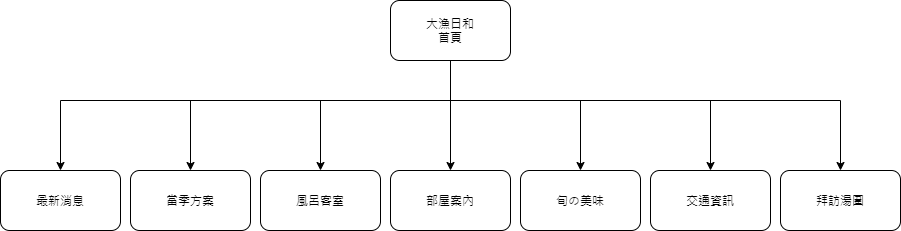

The diagram above was exported from draw.io. Its source (the exported page's mxGraphModel, read from the mxfile embedded in the PNG):
<mxGraphModel dx="2076" dy="644" grid="1" gridSize="10" guides="1" tooltips="1" connect="1" arrows="1" fold="1" page="1" pageScale="1" pageWidth="827" pageHeight="1169" math="0" shadow="0">
  <root>
    <mxCell id="0" />
    <mxCell id="1" parent="0" />
    <mxCell id="Z2QaKc-ogft4HTa3akGF-2" style="edgeStyle=orthogonalEdgeStyle;rounded=0;orthogonalLoop=1;jettySize=auto;html=1;exitX=0.5;exitY=1;exitDx=0;exitDy=0;entryX=0.5;entryY=0;entryDx=0;entryDy=0;" edge="1" parent="1" source="Z2QaKc-ogft4HTa3akGF-1" target="Z2QaKc-ogft4HTa3akGF-3">
      <mxGeometry relative="1" as="geometry">
        <mxPoint x="60" y="160" as="targetPoint" />
        <Array as="points">
          <mxPoint x="250" y="130" />
          <mxPoint x="-140" y="130" />
        </Array>
      </mxGeometry>
    </mxCell>
    <mxCell id="Z2QaKc-ogft4HTa3akGF-4" style="edgeStyle=orthogonalEdgeStyle;rounded=0;orthogonalLoop=1;jettySize=auto;html=1;exitX=0.5;exitY=1;exitDx=0;exitDy=0;entryX=0.5;entryY=0;entryDx=0;entryDy=0;" edge="1" parent="1" source="Z2QaKc-ogft4HTa3akGF-1" target="Z2QaKc-ogft4HTa3akGF-5">
      <mxGeometry relative="1" as="geometry">
        <mxPoint x="160" y="200" as="targetPoint" />
        <Array as="points">
          <mxPoint x="250" y="130" />
          <mxPoint x="-10" y="130" />
        </Array>
      </mxGeometry>
    </mxCell>
    <mxCell id="Z2QaKc-ogft4HTa3akGF-8" style="edgeStyle=orthogonalEdgeStyle;rounded=0;orthogonalLoop=1;jettySize=auto;html=1;exitX=0.5;exitY=1;exitDx=0;exitDy=0;entryX=0.5;entryY=0;entryDx=0;entryDy=0;" edge="1" parent="1" source="Z2QaKc-ogft4HTa3akGF-1" target="Z2QaKc-ogft4HTa3akGF-6">
      <mxGeometry relative="1" as="geometry">
        <Array as="points">
          <mxPoint x="250" y="130" />
          <mxPoint x="120" y="130" />
        </Array>
      </mxGeometry>
    </mxCell>
    <mxCell id="Z2QaKc-ogft4HTa3akGF-9" style="edgeStyle=orthogonalEdgeStyle;rounded=0;orthogonalLoop=1;jettySize=auto;html=1;exitX=0.5;exitY=1;exitDx=0;exitDy=0;entryX=0.5;entryY=0;entryDx=0;entryDy=0;" edge="1" parent="1" source="Z2QaKc-ogft4HTa3akGF-1" target="Z2QaKc-ogft4HTa3akGF-7">
      <mxGeometry relative="1" as="geometry">
        <Array as="points">
          <mxPoint x="250" y="120" />
          <mxPoint x="250" y="120" />
        </Array>
      </mxGeometry>
    </mxCell>
    <mxCell id="Z2QaKc-ogft4HTa3akGF-13" style="edgeStyle=orthogonalEdgeStyle;rounded=0;orthogonalLoop=1;jettySize=auto;html=1;exitX=0.5;exitY=1;exitDx=0;exitDy=0;" edge="1" parent="1" source="Z2QaKc-ogft4HTa3akGF-1" target="Z2QaKc-ogft4HTa3akGF-10">
      <mxGeometry relative="1" as="geometry">
        <Array as="points">
          <mxPoint x="250" y="130" />
          <mxPoint x="380" y="130" />
        </Array>
      </mxGeometry>
    </mxCell>
    <mxCell id="Z2QaKc-ogft4HTa3akGF-14" style="edgeStyle=orthogonalEdgeStyle;rounded=0;orthogonalLoop=1;jettySize=auto;html=1;exitX=0.5;exitY=1;exitDx=0;exitDy=0;entryX=0.5;entryY=0;entryDx=0;entryDy=0;" edge="1" parent="1" source="Z2QaKc-ogft4HTa3akGF-1" target="Z2QaKc-ogft4HTa3akGF-11">
      <mxGeometry relative="1" as="geometry">
        <Array as="points">
          <mxPoint x="250" y="130" />
          <mxPoint x="510" y="130" />
        </Array>
      </mxGeometry>
    </mxCell>
    <mxCell id="Z2QaKc-ogft4HTa3akGF-15" style="edgeStyle=orthogonalEdgeStyle;rounded=0;orthogonalLoop=1;jettySize=auto;html=1;exitX=0.5;exitY=1;exitDx=0;exitDy=0;entryX=0.5;entryY=0;entryDx=0;entryDy=0;" edge="1" parent="1" source="Z2QaKc-ogft4HTa3akGF-1" target="Z2QaKc-ogft4HTa3akGF-12">
      <mxGeometry relative="1" as="geometry">
        <Array as="points">
          <mxPoint x="250" y="130" />
          <mxPoint x="640" y="130" />
        </Array>
      </mxGeometry>
    </mxCell>
    <mxCell id="Z2QaKc-ogft4HTa3akGF-1" value="&lt;span style=&quot;background-color: rgb(255 , 255 , 255)&quot;&gt;大漁日和&lt;br&gt;首頁&lt;br&gt;&lt;/span&gt;" style="rounded=1;whiteSpace=wrap;html=1;" vertex="1" parent="1">
      <mxGeometry x="190" y="30" width="120" height="60" as="geometry" />
    </mxCell>
    <mxCell id="Z2QaKc-ogft4HTa3akGF-3" value="最新消息" style="rounded=1;whiteSpace=wrap;html=1;" vertex="1" parent="1">
      <mxGeometry x="-200" y="200" width="120" height="60" as="geometry" />
    </mxCell>
    <mxCell id="Z2QaKc-ogft4HTa3akGF-5" value="當季方案" style="rounded=1;whiteSpace=wrap;html=1;" vertex="1" parent="1">
      <mxGeometry x="-70" y="200" width="120" height="60" as="geometry" />
    </mxCell>
    <mxCell id="Z2QaKc-ogft4HTa3akGF-6" value="風呂客室" style="rounded=1;whiteSpace=wrap;html=1;" vertex="1" parent="1">
      <mxGeometry x="60" y="200" width="120" height="60" as="geometry" />
    </mxCell>
    <mxCell id="Z2QaKc-ogft4HTa3akGF-7" value="部屋案內" style="rounded=1;whiteSpace=wrap;html=1;" vertex="1" parent="1">
      <mxGeometry x="190" y="200" width="120" height="60" as="geometry" />
    </mxCell>
    <mxCell id="Z2QaKc-ogft4HTa3akGF-10" value="旬の&lt;span&gt;美味&lt;/span&gt;" style="rounded=1;whiteSpace=wrap;html=1;" vertex="1" parent="1">
      <mxGeometry x="320" y="200" width="120" height="60" as="geometry" />
    </mxCell>
    <mxCell id="Z2QaKc-ogft4HTa3akGF-11" value="交通資訊" style="rounded=1;whiteSpace=wrap;html=1;" vertex="1" parent="1">
      <mxGeometry x="450" y="200" width="120" height="60" as="geometry" />
    </mxCell>
    <mxCell id="Z2QaKc-ogft4HTa3akGF-12" value="拜訪湯圍" style="rounded=1;whiteSpace=wrap;html=1;" vertex="1" parent="1">
      <mxGeometry x="580" y="200" width="120" height="60" as="geometry" />
    </mxCell>
  </root>
</mxGraphModel>